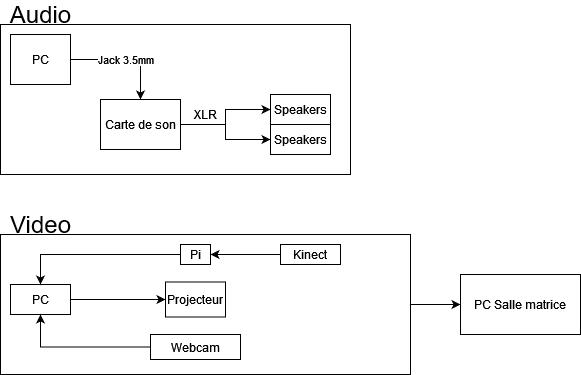

The diagram above was exported from draw.io. Its source (the exported page's mxGraphModel, read from the mxfile embedded in the PNG):
<mxGraphModel dx="1422" dy="716" grid="1" gridSize="10" guides="1" tooltips="1" connect="1" arrows="1" fold="1" page="1" pageScale="1" pageWidth="827" pageHeight="1169" math="0" shadow="0">
  <root>
    <mxCell id="0" />
    <mxCell id="1" parent="0" />
    <mxCell id="nH6hOSjPUCd5lxxecGtY-2" value="" style="rounded=0;whiteSpace=wrap;html=1;" parent="1" vertex="1">
      <mxGeometry x="70" y="40" width="350" height="150" as="geometry" />
    </mxCell>
    <mxCell id="nH6hOSjPUCd5lxxecGtY-4" value="Jack 3.5mm" style="edgeStyle=orthogonalEdgeStyle;rounded=0;orthogonalLoop=1;jettySize=auto;html=1;exitX=1;exitY=0.5;exitDx=0;exitDy=0;" parent="1" source="nH6hOSjPUCd5lxxecGtY-1" target="nH6hOSjPUCd5lxxecGtY-3" edge="1">
      <mxGeometry relative="1" as="geometry">
        <mxPoint as="offset" />
      </mxGeometry>
    </mxCell>
    <mxCell id="nH6hOSjPUCd5lxxecGtY-1" value="PC" style="rounded=0;whiteSpace=wrap;html=1;" parent="1" vertex="1">
      <mxGeometry x="80" y="50" width="60" height="50" as="geometry" />
    </mxCell>
    <mxCell id="XqFAeIvDagOg5WSfcur--7" style="edgeStyle=orthogonalEdgeStyle;rounded=0;orthogonalLoop=1;jettySize=auto;html=1;exitX=1;exitY=0.5;exitDx=0;exitDy=0;entryX=0;entryY=0.5;entryDx=0;entryDy=0;fontSize=12;" parent="1" source="nH6hOSjPUCd5lxxecGtY-3" target="XqFAeIvDagOg5WSfcur--3" edge="1">
      <mxGeometry relative="1" as="geometry" />
    </mxCell>
    <mxCell id="XqFAeIvDagOg5WSfcur--9" style="edgeStyle=orthogonalEdgeStyle;rounded=0;orthogonalLoop=1;jettySize=auto;html=1;exitX=1;exitY=0.5;exitDx=0;exitDy=0;entryX=0;entryY=0.5;entryDx=0;entryDy=0;fontSize=12;" parent="1" source="nH6hOSjPUCd5lxxecGtY-3" target="XqFAeIvDagOg5WSfcur--1" edge="1">
      <mxGeometry relative="1" as="geometry" />
    </mxCell>
    <mxCell id="nH6hOSjPUCd5lxxecGtY-3" value="Carte de son" style="rounded=0;whiteSpace=wrap;html=1;" parent="1" vertex="1">
      <mxGeometry x="170" y="115" width="80" height="50" as="geometry" />
    </mxCell>
    <mxCell id="nH6hOSjPUCd5lxxecGtY-5" value="&lt;font style=&quot;font-size: 24px&quot;&gt;Audio&lt;/font&gt;" style="text;html=1;align=center;verticalAlign=middle;resizable=0;points=[];autosize=1;strokeColor=none;fillColor=none;" parent="1" vertex="1">
      <mxGeometry x="70" y="20" width="80" height="20" as="geometry" />
    </mxCell>
    <mxCell id="l0FstoOQB_58Hy04V9DB-17" style="edgeStyle=orthogonalEdgeStyle;rounded=0;orthogonalLoop=1;jettySize=auto;html=1;exitX=1;exitY=0.5;exitDx=0;exitDy=0;entryX=0;entryY=0.5;entryDx=0;entryDy=0;" parent="1" source="nH6hOSjPUCd5lxxecGtY-11" target="nH6hOSjPUCd5lxxecGtY-52" edge="1">
      <mxGeometry relative="1" as="geometry" />
    </mxCell>
    <mxCell id="nH6hOSjPUCd5lxxecGtY-11" value="" style="rounded=0;whiteSpace=wrap;html=1;" parent="1" vertex="1">
      <mxGeometry x="70" y="250" width="410" height="140" as="geometry" />
    </mxCell>
    <mxCell id="l0FstoOQB_58Hy04V9DB-15" style="edgeStyle=orthogonalEdgeStyle;rounded=0;orthogonalLoop=1;jettySize=auto;html=1;exitX=1;exitY=0.5;exitDx=0;exitDy=0;entryX=0;entryY=0.5;entryDx=0;entryDy=0;" parent="1" source="nH6hOSjPUCd5lxxecGtY-13" target="nH6hOSjPUCd5lxxecGtY-41" edge="1">
      <mxGeometry relative="1" as="geometry" />
    </mxCell>
    <mxCell id="nH6hOSjPUCd5lxxecGtY-13" value="PC" style="rounded=0;whiteSpace=wrap;html=1;" parent="1" vertex="1">
      <mxGeometry x="80" y="300" width="60" height="30" as="geometry" />
    </mxCell>
    <mxCell id="nH6hOSjPUCd5lxxecGtY-17" value="&lt;div style=&quot;font-size: 24px&quot;&gt;&lt;font style=&quot;font-size: 24px&quot;&gt;Video&lt;/font&gt;&lt;/div&gt;" style="text;html=1;align=center;verticalAlign=middle;resizable=0;points=[];autosize=1;strokeColor=none;fillColor=none;" parent="1" vertex="1">
      <mxGeometry x="70" y="230" width="80" height="20" as="geometry" />
    </mxCell>
    <mxCell id="l0FstoOQB_58Hy04V9DB-21" style="edgeStyle=orthogonalEdgeStyle;rounded=0;orthogonalLoop=1;jettySize=auto;html=1;exitX=0;exitY=0.5;exitDx=0;exitDy=0;entryX=1;entryY=0.5;entryDx=0;entryDy=0;" parent="1" source="nH6hOSjPUCd5lxxecGtY-20" target="l0FstoOQB_58Hy04V9DB-2" edge="1">
      <mxGeometry relative="1" as="geometry" />
    </mxCell>
    <mxCell id="nH6hOSjPUCd5lxxecGtY-20" value="&lt;div&gt;Kinect&lt;/div&gt;" style="rounded=0;whiteSpace=wrap;html=1;" parent="1" vertex="1">
      <mxGeometry x="350" y="260" width="60" height="20" as="geometry" />
    </mxCell>
    <mxCell id="l0FstoOQB_58Hy04V9DB-28" style="edgeStyle=orthogonalEdgeStyle;rounded=0;orthogonalLoop=1;jettySize=auto;html=1;exitX=0;exitY=0.5;exitDx=0;exitDy=0;entryX=0.5;entryY=1;entryDx=0;entryDy=0;" parent="1" source="nH6hOSjPUCd5lxxecGtY-23" target="nH6hOSjPUCd5lxxecGtY-13" edge="1">
      <mxGeometry relative="1" as="geometry" />
    </mxCell>
    <mxCell id="nH6hOSjPUCd5lxxecGtY-23" value="Webcam" style="rounded=0;whiteSpace=wrap;html=1;" parent="1" vertex="1">
      <mxGeometry x="220" y="350" width="90" height="25" as="geometry" />
    </mxCell>
    <mxCell id="nH6hOSjPUCd5lxxecGtY-41" value="&lt;div&gt;Projecteur&lt;/div&gt;" style="rounded=0;whiteSpace=wrap;html=1;" parent="1" vertex="1">
      <mxGeometry x="235" y="297.5" width="60" height="35" as="geometry" />
    </mxCell>
    <mxCell id="nH6hOSjPUCd5lxxecGtY-52" value="&lt;div&gt;PC Salle matrice&lt;/div&gt;" style="whiteSpace=wrap;html=1;fontSize=12;" parent="1" vertex="1">
      <mxGeometry x="530" y="290" width="120" height="60" as="geometry" />
    </mxCell>
    <mxCell id="XqFAeIvDagOg5WSfcur--1" value="Speakers" style="rounded=0;whiteSpace=wrap;html=1;" parent="1" vertex="1">
      <mxGeometry x="340" y="140" width="60" height="30" as="geometry" />
    </mxCell>
    <mxCell id="XqFAeIvDagOg5WSfcur--3" value="Speakers" style="rounded=0;whiteSpace=wrap;html=1;" parent="1" vertex="1">
      <mxGeometry x="340" y="110" width="60" height="30" as="geometry" />
    </mxCell>
    <mxCell id="l0FstoOQB_58Hy04V9DB-1" value="XLR" style="text;html=1;strokeColor=none;fillColor=none;align=center;verticalAlign=middle;whiteSpace=wrap;rounded=0;" parent="1" vertex="1">
      <mxGeometry x="257.5" y="115" width="35" height="30" as="geometry" />
    </mxCell>
    <mxCell id="l0FstoOQB_58Hy04V9DB-20" style="edgeStyle=orthogonalEdgeStyle;rounded=0;orthogonalLoop=1;jettySize=auto;html=1;exitX=0;exitY=0.5;exitDx=0;exitDy=0;entryX=0.5;entryY=0;entryDx=0;entryDy=0;" parent="1" source="l0FstoOQB_58Hy04V9DB-2" target="nH6hOSjPUCd5lxxecGtY-13" edge="1">
      <mxGeometry relative="1" as="geometry" />
    </mxCell>
    <mxCell id="l0FstoOQB_58Hy04V9DB-2" value="Pi" style="rounded=0;whiteSpace=wrap;html=1;" parent="1" vertex="1">
      <mxGeometry x="250" y="260" width="30" height="20" as="geometry" />
    </mxCell>
  </root>
</mxGraphModel>